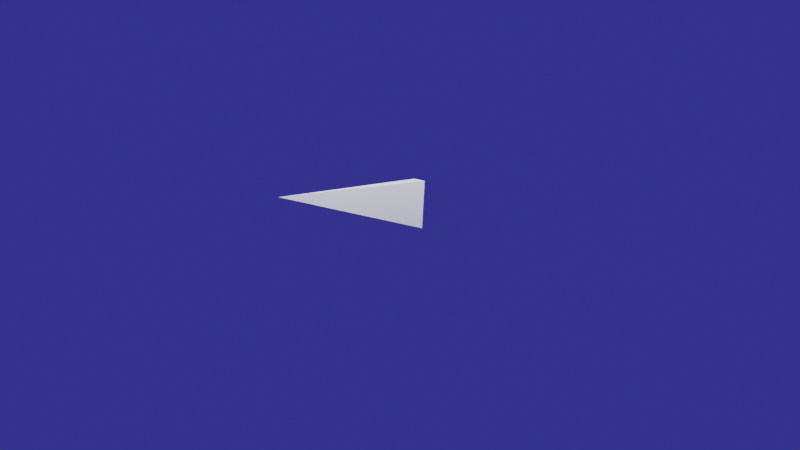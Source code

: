 # Source: BodynodesOrientationReference.blend  (saved by Blender 4.2.66; exported with 4.5.12 LTS)
import bpy
from mathutils import Matrix  # noqa: F401  (used for matrix-valued properties, if any)

bpy.ops.wm.read_factory_settings(use_empty=True)
scene = bpy.context.scene
scene.name = 'Scene'

# ---- collections
col_collection = bpy.data.collections.new('Collection'); scene.collection.children.link(col_collection)
col_bodynodesobjs = bpy.data.collections.new('BodynodesObjs'); scene.collection.children.link(col_bodynodesobjs)
col_animation = bpy.data.collections.new('Animation'); scene.collection.children.link(col_animation)

# ---- world
world_world = bpy.data.worlds.new('World'); scene.world = world_world
world_world.use_nodes = True; world_world.node_tree.nodes.clear()
_N = world_world.node_tree.nodes; _L = world_world.node_tree.links
n0 = _N.new('ShaderNodeOutputWorld'); n0.name = 'World Output'; n0.location = (300, 300)
n1 = _N.new('ShaderNodeBackground'); n1.name = 'Background'; n1.location = (10, 300)
n1.inputs[0].default_value = (0.02954, 0.02826, 0.233, 1.0)
_L.new(n1.outputs[0], n0.inputs[0])
n0.is_active_output = True
world_world.color = (0.05088, 0.05088, 0.05088)
world_world.use_sun_shadow = False
world_world.sun_shadow_jitter_overblur = 0.0

# ---- cameras
cam_camera = bpy.data.cameras.new('Camera')
cam_camera.clip_end = 100.0
cam_camera.ortho_scale = 7.314

# ---- lights
light_light = bpy.data.lights.new('Light', 'POINT')
light_light.transmission_factor = 0.0
light_light.energy = 5000.0
light_light.shadow_soft_size = 1.0
light_light.shadow_maximum_resolution = 0.006
light_light.use_absolute_resolution = True
light_light_001 = bpy.data.lights.new('Light.001', 'POINT')
light_light_001.transmission_factor = 0.0
light_light_001.energy = 5000.0
light_light_001.shadow_soft_size = 1.0
light_light_001.shadow_maximum_resolution = 0.006
light_light_001.use_absolute_resolution = True
light_light_002 = bpy.data.lights.new('Light.002', 'POINT')
light_light_002.transmission_factor = 0.0
light_light_002.energy = 5000.0
light_light_002.shadow_soft_size = 1.0
light_light_002.shadow_maximum_resolution = 0.006
light_light_002.use_absolute_resolution = True

# ---- meshes
me_cube_001 = bpy.data.meshes.new('Cube.001')
me_cube_001.from_pydata([(-1.0, -1.0, -1.0), (-1.0, -1.0, 1.0), (-1.0, 1.0, -1.0), (-1.0, 1.0, 1.0), (5.0, 0.0, 0.0), (5.0, 0.0, 0.0), (5.0, 0.0, 0.0), (5.0, 0.0, 0.0)], [], [(0, 1, 3, 2), (2, 3, 7, 6), (6, 7, 5, 4), (4, 5, 1, 0), (2, 6, 4, 0), (7, 3, 1, 5)])
_uv = me_cube_001.uv_layers.new(name='UVMap')
_uv.uv.foreach_set('vector', [0.375, 0.0, 0.625, 0.0, 0.625, 0.25, 0.375, 0.25, 0.375, 0.25, 0.625, 0.25, 0.625, 0.5, 0.375, 0.5, 0.375, 0.5, 0.625, 0.5, 0.625, 0.75, 0.375, 0.75, 0.375, 0.75, 0.625, 0.75, 0.625, 1.0, 0.375, 1.0, 0.125, 0.5, 0.375, 0.5, 0.375, 0.75, 0.125, 0.75, 0.625, 0.5, 0.875, 0.5, 0.875, 0.75, 0.625, 0.75])
me_cube_001.update()

# ---- objects
ob_light = bpy.data.objects.new('Light', light_light)
ob_camera = bpy.data.objects.new('Camera', cam_camera)
ob_light_001 = bpy.data.objects.new('Light.001', light_light_001)
ob_light_002 = bpy.data.objects.new('Light.002', light_light_002)
ob_katana_ori = bpy.data.objects.new('katana_ori', None)
ob_katana = bpy.data.objects.new('katana', me_cube_001)

# ---- transforms, parenting, visibility, modifiers, constraints
ob_light.location = (8.163, -5.941, 9.3)
ob_light.rotation_euler = (0.6503, 0.05522, 1.866)
ob_light.lock_rotations_4d = False
ob_light.empty_display_type = 'ARROWS'
ob_light.color = (0.0, 0.0, 0.0, 0.0)
ob_light.lineart.crease_threshold = 0.0
ob_camera.location = (-0.8329, -47.33, 4.183)
ob_camera.rotation_euler = (1.462, -0.0, -0.02185)
ob_camera.lock_rotations_4d = False
ob_camera.empty_display_type = 'ARROWS'
ob_camera.color = (0.0, 0.0, 0.0, 0.0)
ob_camera.display_type = 'WIRE'
ob_camera.lineart.crease_threshold = 0.0
ob_light_001.location = (-4.773, -7.602, 8.896)
ob_light_001.rotation_euler = (0.6503, 0.05522, 1.866)
ob_light_001.lock_rotations_4d = False
ob_light_001.empty_display_type = 'ARROWS'
ob_light_001.color = (0.0, 0.0, 0.0, 0.0)
ob_light_001.lineart.crease_threshold = 0.0
ob_light_002.location = (1.481, 11.56, 6.948)
ob_light_002.rotation_euler = (0.6503, 0.05522, 1.866)
ob_light_002.lock_rotations_4d = False
ob_light_002.empty_display_type = 'ARROWS'
ob_light_002.color = (0.0, 0.0, 0.0, 0.0)
ob_light_002.lineart.crease_threshold = 0.0
ob_katana_ori.location = (0.0, 0.0, -20.0)
ob_katana_ori.rotation_mode = 'QUATERNION'
ob_katana_ori.rotation_quaternion = (0.6729, -0.7395, -0.0144, -0.009863)
ob_katana_ori.lineart.crease_threshold = 0.0
ob_katana.location = (0.0, 0.0, 0.0)
ob_katana.rotation_mode = 'QUATERNION'
ob_katana.rotation_quaternion = (-0.09298, 0.02859, 0.01222, 0.9952)

# ---- collection membership
col_collection.objects.link(ob_light)
col_collection.objects.link(ob_camera)
col_collection.objects.link(ob_light_001)
col_collection.objects.link(ob_light_002)
col_bodynodesobjs.objects.link(ob_katana_ori)
col_bodynodesobjs.objects.link(ob_katana)

# ---- scene / render settings (as saved in the file)
scene.camera = ob_camera
scene.frame_start = 1; scene.frame_end = 50; scene.frame_set(1)
scene.render.engine = 'BLENDER_EEVEE_NEXT'
scene.render.image_settings.file_format = 'FFMPEG'
scene.render.image_settings.color_mode = 'RGB'
scene.render.fps = 40
scene.cycles.use_denoising = False
scene.cycles.samples = 128
scene.cycles.sampling_pattern = 'TABULATED_SOBOL'
scene.cycles.use_adaptive_sampling = False
scene.cycles.use_light_tree = False
scene.view_settings.view_transform = 'Filmic'
bpy.context.view_layer.update()
